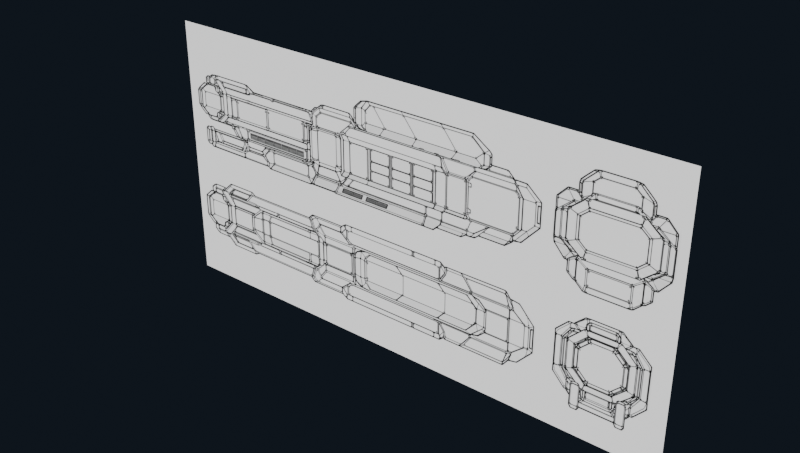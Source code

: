# Source: prop-deep_space_freighter-modeling.blend  (saved by Blender 5.2.45; exported with 4.5.12 LTS)
import bpy
from mathutils import Matrix  # noqa: F401  (used for matrix-valued properties, if any)

bpy.ops.wm.read_factory_settings(use_empty=True)
scene = bpy.context.scene
scene.name = 'main'

# ---- collections
col_deep_space_freighter_reference = bpy.data.collections.new('deep_space_freighter-reference'); scene.collection.children.link(col_deep_space_freighter_reference)
col_deep_space_freighter_render = bpy.data.collections.new('deep_space_freighter-render'); scene.collection.children.link(col_deep_space_freighter_render)
col_pr_deep_space_freighter = bpy.data.collections.new('PR-deep_space_freighter'); scene.collection.children.link(col_pr_deep_space_freighter)
col_deep_space_freighter_rigging = bpy.data.collections.new('deep_space_freighter-rigging'); col_pr_deep_space_freighter.children.link(col_deep_space_freighter_rigging)
col_deep_space_freighter_geometry = bpy.data.collections.new('deep_space_freighter-geometry'); col_pr_deep_space_freighter.children.link(col_deep_space_freighter_geometry)

# ---- images (referenced by path relative to the original .blend; pixels are not part of the script)
import os
ASSET_DIR = os.environ.get("B2B_ASSET_DIR", "")  # directory of the original .blend (textures are referenced by path, not embedded)
HERE = os.path.dirname(os.path.abspath(__file__))  # packed textures are extracted next to this script under _unpacked/

def load_image(name, relpath, width, height, colorspace="sRGB"):
    """Load a texture the original file referenced (path relative to the .blend, or extracted next to this script)."""
    p = next((c for c in (os.path.join(HERE, relpath), os.path.join(ASSET_DIR, relpath)) if relpath and os.path.exists(c)), "")
    if p:
        img = bpy.data.images.load(p, check_existing=True)
        img.name = name
    else:  # same state as the original file: an image datablock whose file is absent (Cycles renders it pink)
        img = bpy.data.images.new(name, width, height)
        img.source = "FILE"
        img.filepath = "//" + (relpath or name)
    img.colorspace_settings.name = colorspace
    return img
img_deep_space_freighter_orthographic_reference_v2_png = load_image('deep-space-freighter-orthographic-reference-v2.png', '_unpacked/deep-space-freighter-orthographic-reference-v2.2c8a7df8.png', 1774, 887, 'sRGB')

# ---- materials (node trees are filled in below, after node groups)
mat_mat_deep_space_freighter_reference_image = bpy.data.materials.new('MAT-deep_space_freighter-reference_image')
mat_mat_deep_space_freighter_reference_image.diffuse_color = (1.0, 1.0, 1.0, 1.0)

# ---- material node trees
mat_mat_deep_space_freighter_reference_image.use_nodes = True; mat_mat_deep_space_freighter_reference_image.node_tree.nodes.clear()
_N = mat_mat_deep_space_freighter_reference_image.node_tree.nodes; _L = mat_mat_deep_space_freighter_reference_image.node_tree.links
n0 = _N.new('ShaderNodeOutputMaterial'); n0.name = 'Material Output'; n0.location = (0, 0)
n1 = _N.new('ShaderNodeBsdfPrincipled'); n1.name = 'Principled BSDF'; n1.location = (0, 0)
n1.inputs[10].default_value = 0.005
n1.inputs[28].default_value = 1.0
n2 = _N.new('ShaderNodeTexImage'); n2.name = 'Image Texture'; n2.location = (0, 0)
n2.image = img_deep_space_freighter_orthographic_reference_v2_png
_L.new(n2.outputs[0], n1.inputs[0])
_L.new(n2.outputs[0], n1.inputs[27])
_L.new(n1.outputs[0], n0.inputs[0])
n0.is_active_output = True

# ---- world
world_deep_space_freighter_world = bpy.data.worlds.new('deep_space_freighter-world'); scene.world = world_deep_space_freighter_world
world_deep_space_freighter_world.use_nodes = True; world_deep_space_freighter_world.node_tree.nodes.clear()
_N = world_deep_space_freighter_world.node_tree.nodes; _L = world_deep_space_freighter_world.node_tree.links
n0 = _N.new('ShaderNodeOutputWorld'); n0.name = 'World Output'; n0.location = (300, 300)
n1 = _N.new('ShaderNodeBackground'); n1.name = 'Background'; n1.location = (100, 300)
n1.inputs[0].default_value = (0.018, 0.026, 0.04, 1.0)
n1.inputs[1].default_value = 0.42
_L.new(n1.outputs[0], n0.inputs[0])
n0.is_active_output = True
world_deep_space_freighter_world.color = (0.1, 0.1, 0.1)
world_deep_space_freighter_world.use_sun_shadow = False
world_deep_space_freighter_world.sun_shadow_jitter_overblur = 0.0

# ---- meshes
me_geo_deep_space_freighter_reference_image = bpy.data.meshes.new('GEO-deep_space_freighter-reference_image')
me_geo_deep_space_freighter_reference_image.from_pydata([(-10.0, 0.0, -5.0), (10.0, 0.0, -5.0), (10.0, 0.0, 5.0), (-10.0, 0.0, 5.0)], [], [(0, 1, 2, 3)])
_uv = me_geo_deep_space_freighter_reference_image.uv_layers.new(name='UVMap')
_uv.uv.foreach_set('vector', [0.0, 0.0, 1.0, 0.0, 1.0, 1.0, 0.0, 1.0])
me_geo_deep_space_freighter_reference_image.materials.append(mat_mat_deep_space_freighter_reference_image)
me_geo_deep_space_freighter_reference_image.update()

# ---- objects
ob_geo_deep_space_freighter_reference_image = bpy.data.objects.new('GEO-deep_space_freighter-reference_image', me_geo_deep_space_freighter_reference_image)

# ---- transforms, parenting, visibility, modifiers, constraints
ob_geo_deep_space_freighter_reference_image.location = (0.0, 0.0, 0.0)

# ---- collection membership
col_deep_space_freighter_geometry.objects.link(ob_geo_deep_space_freighter_reference_image)
def _layer_coll(name, lc=None):
    lc = lc or bpy.context.view_layer.layer_collection
    for c in lc.children:
        if c.name == name: return c
        r = _layer_coll(name, c)
        if r: return r
_layer_coll('deep_space_freighter-render').exclude = True

# ---- scene / render settings (as saved in the file)
scene.frame_start = 1; scene.frame_end = 300; scene.frame_set(0)
scene.render.engine = 'BLENDER_WORKBENCH'
scene.render.resolution_x = 1500
scene.render.resolution_y = 850
scene.render.fps = 30
scene.render.use_border = True
scene.render.bake_bias = 0.0
scene.render.bake_samples = 0
scene.render.use_simplify = True
scene.render.use_persistent_data = True
scene.cycles.feature_set = 'EXPERIMENTAL'
scene.cycles.samples = 128
scene.cycles.sampling_pattern = 'TABULATED_SOBOL'
scene.cycles.volume_step_rate = 0.1
scene.cycles.volume_preview_step_rate = 0.1
scene.cycles.volume_max_steps = 128
scene.cycles.debug_bvh_time_steps = 2
scene.eevee.fast_gi_thickness_far = 0.0
scene.eevee.ray_tracing_options.trace_max_roughness = 0.0
scene.eevee.shadow_resolution_scale = 0.1
bpy.context.view_layer.update()

# ---- added for rendering (the .blend has no active camera): camera
cam_auto = bpy.data.cameras.new('AutoCamera')
cam_auto.lens = 50.0
cam_auto.sensor_width = 36.0
cam_auto.clip_end = 1000.0
ob_auto_camera = bpy.data.objects.new('AutoCamera', cam_auto)
scene.collection.objects.link(ob_auto_camera)
ob_auto_camera.location = (20.6887, -24.8264, 16.5509)
ob_auto_camera.rotation_euler = (1.09748, -7.21219e-08, 0.694738)
scene.camera = ob_auto_camera
bpy.context.view_layer.update()
